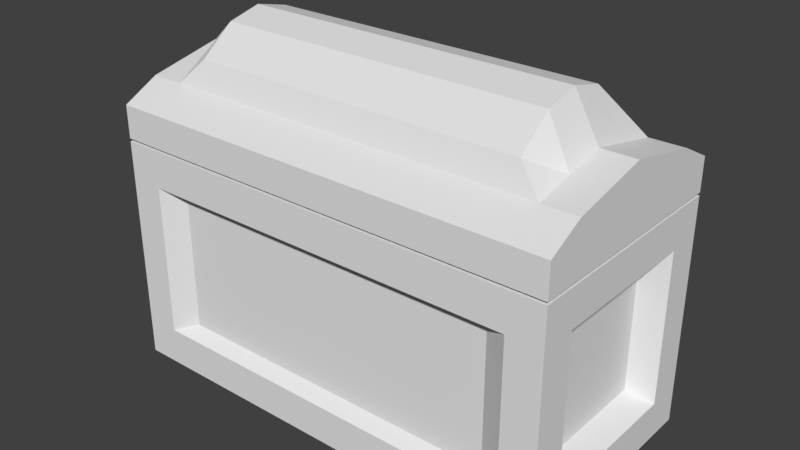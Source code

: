 # Source: chest.blend  (saved by Blender 2.77.0; exported with 4.5.12 LTS)
import bpy
from mathutils import Matrix  # noqa: F401  (used for matrix-valued properties, if any)

bpy.ops.wm.read_factory_settings(use_empty=True)
scene = bpy.context.scene
scene.name = 'Scene'

# ---- collections
col_collection_1 = bpy.data.collections.new('Collection 1'); scene.collection.children.link(col_collection_1)

# ---- materials (node trees are filled in below, after node groups)
mat_material_001 = bpy.data.materials.new('Material.001')
mat_material_001.alpha_threshold = 0.0
mat_material_001.use_transparent_shadow = False
mat_material_001.roughness = 0.5
mat_material_000 = bpy.data.materials.new('Material.000')
mat_material_000.alpha_threshold = 0.0
mat_material_000.use_transparent_shadow = False
mat_material_000.roughness = 0.5

# ---- material node trees

# ---- world
world_world = bpy.data.worlds.new('World'); scene.world = world_world
world_world.color = (0.05088, 0.05088, 0.05088)
world_world.use_sun_shadow = False
world_world.sun_shadow_jitter_overblur = 0.0
world_world.cycles.sampling_method = 'MANUAL'

# ---- meshes
me_cube_001 = bpy.data.meshes.new('Cube.001')
me_cube_001.from_pydata([(-0.9943, -0.3377, 0.2192), (-1.118, -0.5624, 1.112), (-0.9943, 0.3377, 0.2192), (-0.9943, 0.3377, 0.8808), (0.9943, -0.3377, 0.2192), (0.9943, -0.3377, 0.8808), (0.9943, 0.3377, 0.2192), (0.9943, 0.3377, 0.8808), (-1.118, 0.5624, -0.01243), (-1.118, -0.5624, -0.01243), (-0.9943, -0.3377, 0.8808), (-1.118, 0.5624, 1.112), (0.8305, 0.3377, 0.05), (0.8305, 0.3377, 1.05), (1.118, -0.5624, -0.01243), (1.118, -0.5624, 1.112), (-0.8305, -0.5, 0.2192), (-0.8305, -0.5, 0.8808), (-0.8305, 0.5, 0.8808), (-0.8305, 0.5, 0.2192), (1.118, 0.5624, -0.01243), (-0.8305, 0.3377, 0.05), (-0.8305, 0.3377, 1.05), (1.118, 0.5624, 1.112), (0.8305, 0.5, 0.8808), (0.8305, 0.5, 0.2192), (0.8305, -0.5, 0.8808), (0.8305, -0.5, 0.2192), (-0.8305, -0.3377, 0.05), (0.8305, -0.3377, 0.05), (0.8305, -0.3377, 1.05), (-0.8305, -0.3377, 1.05), (-1.118, 0.3855, -0.01243), (-1.118, -0.3855, -0.01243), (-1.118, -0.5624, 0.1722), (-1.118, -0.5624, 0.9278), (-1.118, -0.3855, 1.112), (-1.118, 0.3855, 1.112), (-1.118, 0.5624, 0.9278), (-1.118, 0.5624, 0.1722), (1.118, 0.5624, 0.9278), (1.118, 0.5624, 0.1722), (1.118, -0.3855, -0.01243), (1.118, 0.3855, -0.01243), (1.118, 0.3855, 1.112), (1.118, -0.3855, 1.112), (1.118, -0.5624, 0.9278), (1.118, -0.5624, 0.1722), (-0.9494, -0.5624, -0.01243), (-0.9494, 0.5624, -0.01243), (-0.9494, 0.5624, 1.112), (-0.9494, -0.5624, 1.112), (0.9494, 0.5624, -0.01243), (0.9494, 0.5624, 1.112), (0.9494, -0.5624, -0.01243), (0.9494, -0.5624, 1.112), (-1.118, 0.3855, 0.1722), (-1.118, -0.3855, 0.1722), (-1.118, -0.3855, 0.9278), (-1.118, 0.3855, 0.9278), (0.9494, 0.5624, 0.1722), (-0.9494, 0.5624, 0.1722), (-0.9494, 0.5624, 0.9278), (0.9494, 0.5624, 0.9278), (1.118, -0.3855, 0.1722), (1.118, 0.3855, 0.1722), (1.118, 0.3855, 0.9278), (1.118, -0.3855, 0.9278), (-0.9494, -0.5624, 0.1722), (0.9494, -0.5624, 0.1722), (0.9494, -0.5624, 0.9278), (-0.9494, -0.5624, 0.9278), (0.9494, 0.3855, -0.01243), (-0.9494, 0.3855, -0.01243), (-0.9494, 0.3855, 1.112), (0.9494, 0.3855, 1.112), (-0.9494, -0.3855, -0.01243), (0.9494, -0.3855, -0.01243), (0.9494, -0.3855, 1.112), (-0.9494, -0.3855, 1.112), (0.8305, 0.3377, 0.05), (-0.8305, 0.5, 0.2192), (-0.8305, 0.3377, 0.05), (0.8305, 0.5, 0.2192), (0.8305, -0.3377, 0.05), (-0.9494, 0.5624, -0.01243), (0.9494, 0.5624, -0.01243), (0.9494, 0.5624, 0.1722), (-0.9494, 0.5624, 0.1722), (0.9494, 0.3855, -0.01243), (-0.9494, 0.3855, -0.01243)], [], [(0, 10, 3, 2), (19, 18, 24, 25), (6, 7, 5, 4), (27, 26, 17, 16), (21, 12, 29, 28), (13, 22, 31, 30), (57, 56, 32, 33), (59, 58, 36, 37), (61, 60, 52, 49), (63, 62, 50, 53), (65, 64, 42, 43), (67, 66, 44, 45), (69, 68, 48, 54), (71, 70, 55, 51), (58, 57, 34, 35), (56, 59, 38, 39), (72, 73, 49, 52), (74, 75, 53, 50), (66, 65, 41, 40), (64, 67, 46, 47), (76, 77, 54, 48), (78, 79, 51, 55), (57, 33, 9, 34), (32, 56, 39, 8), (59, 37, 11, 38), (36, 58, 35, 1), (65, 43, 20, 41), (44, 66, 40, 23), (42, 64, 47, 14), (67, 45, 15, 46), (73, 76, 33, 32), (68, 71, 35, 34), (79, 74, 37, 36), (62, 61, 39, 38), (60, 63, 40, 41), (77, 72, 43, 42), (75, 78, 45, 44), (70, 69, 47, 46), (48, 68, 34, 9), (61, 49, 8, 39), (50, 62, 38, 11), (71, 51, 1, 35), (52, 60, 41, 20), (63, 53, 23, 40), (69, 54, 14, 47), (55, 70, 46, 15), (72, 52, 20, 43), (49, 73, 32, 8), (74, 50, 11, 37), (53, 75, 44, 23), (76, 48, 9, 33), (54, 77, 42, 14), (78, 55, 15, 45), (51, 79, 36, 1), (0, 2, 56, 57), (3, 10, 58, 59), (19, 25, 60, 61), (24, 18, 62, 63), (6, 4, 64, 65), (5, 7, 66, 67), (27, 16, 68, 69), (17, 26, 70, 71), (10, 0, 57, 58), (2, 3, 59, 56), (12, 21, 73, 72), (22, 13, 75, 74), (7, 6, 65, 66), (4, 5, 67, 64), (28, 29, 77, 76), (30, 31, 79, 78), (21, 28, 76, 73), (16, 17, 71, 68), (31, 22, 74, 79), (18, 19, 61, 62), (25, 24, 63, 60), (29, 12, 72, 77), (13, 30, 78, 75), (26, 27, 69, 70), (61, 60, 87, 88), (12, 29, 84, 80), (21, 12, 80, 82), (72, 73, 90, 89), (52, 49, 85, 86), (25, 19, 81, 83), (72, 12, 80, 89)])
_uv = me_cube_001.uv_layers.new(name='UVMap')
_uv.uv.foreach_set('vector', [0.8731, 0.1288, 0.7507, 0.1288, 0.7507, 0.07875, 0.8731, 0.07875, 0.5827, 0.3792, 0.4601, 0.3792, 0.4601, 0.1412, 0.5827, 0.1412, 0.8731, 0.2576, 0.7507, 0.2576, 0.7507, 0.1288, 0.8731, 0.1288, 0.2512, 0.1412, 0.3738, 0.1412, 0.3738, 0.3792, 0.2512, 0.3792, 0.2502, 0.3716, 0.2502, 0.1337, 0.3753, 0.1337, 0.3753, 0.3716, 0.1668, 0.1586, 0.1668, 0.3319, 0.04165, 0.3319, 0.04165, 0.1586, 0.7994, 0.8217, 0.7994, 0.6747, 0.8335, 0.6747, 0.8335, 0.8217, 0.6596, 0.6747, 0.6596, 0.8217, 0.6254, 0.8217, 0.6254, 0.6747, 0.5912, 0.8208, 0.5912, 0.569, 0.6254, 0.569, 0.6254, 0.8208, 0.4512, 0.569, 0.4512, 0.8208, 0.4169, 0.8208, 0.4169, 0.569, 0.7994, 0.7805, 0.7994, 0.6335, 0.8335, 0.6335, 0.8335, 0.7805, 0.6596, 0.6398, 0.6596, 0.7868, 0.6254, 0.7868, 0.6254, 0.6398, 0.2427, 0.569, 0.2427, 0.8208, 0.2085, 0.8208, 0.2085, 0.569, 0.3827, 0.8208, 0.3827, 0.569, 0.4169, 0.569, 0.4169, 0.8208, 0.6596, 0.8217, 0.7994, 0.8217, 0.7994, 0.8554, 0.6596, 0.8554, 0.7994, 0.6747, 0.6596, 0.6747, 0.6596, 0.641, 0.7994, 0.641, 0.2413, 0.5961, 0.2413, 0.9297, 0.2085, 0.9297, 0.2085, 0.5961, 0.1757, 0.8208, 0.1757, 0.6021, 0.2085, 0.6021, 0.2085, 0.8208, 0.6596, 0.6072, 0.7994, 0.6072, 0.7994, 0.641, 0.6596, 0.641, 0.7994, 0.9406, 0.6596, 0.9406, 0.6596, 0.9068, 0.7994, 0.9068, 0.3842, 0.9297, 0.3842, 0.5961, 0.417, 0.5961, 0.417, 0.9297, 0.03279, 0.6021, 0.03279, 0.8208, 4.419e-08, 0.8208, 0.0, 0.6021, 0.7994, 0.8217, 0.8335, 0.8217, 0.8335, 0.8554, 0.7994, 0.8554, 0.8335, 0.6747, 0.7994, 0.6747, 0.7994, 0.641, 0.8335, 0.641, 0.6596, 0.6747, 0.6254, 0.6747, 0.6254, 0.641, 0.6596, 0.641, 0.6254, 0.8217, 0.6596, 0.8217, 0.6596, 0.8554, 0.6254, 0.8554, 0.7994, 0.6072, 0.8335, 0.6072, 0.8335, 0.641, 0.7994, 0.641, 0.6254, 0.6072, 0.6596, 0.6072, 0.6596, 0.641, 0.6254, 0.641, 0.8335, 0.9406, 0.7994, 0.9406, 0.7994, 0.9068, 0.8335, 0.9068, 0.6596, 0.9406, 0.6254, 0.9406, 0.6254, 0.9068, 0.6596, 0.9068, 0.2413, 0.6573, 0.3842, 0.6573, 0.3842, 0.6895, 0.2413, 0.6895, 0.2427, 0.8208, 0.3827, 0.8208, 0.3827, 0.853, 0.2427, 0.853, 0.03279, 0.8208, 0.1757, 0.8208, 0.1757, 0.853, 0.03279, 0.853, 0.4512, 0.8208, 0.5912, 0.8208, 0.5912, 0.853, 0.4512, 0.853, 0.5912, 0.9391, 0.4512, 0.9391, 0.4512, 0.9068, 0.5912, 0.9068, 0.3842, 0.585, 0.2413, 0.585, 0.2413, 0.5528, 0.3842, 0.5528, 0.1757, 0.7217, 0.03279, 0.7217, 0.03279, 0.6895, 0.1757, 0.6895, 0.3827, 0.9391, 0.2427, 0.9391, 0.2427, 0.9068, 0.3827, 0.9068, 0.2085, 0.8208, 0.2427, 0.8208, 0.2427, 0.853, 0.2085, 0.853, 0.5912, 0.8208, 0.6254, 0.8208, 0.6254, 0.853, 0.5912, 0.853, 0.4169, 0.8208, 0.4512, 0.8208, 0.4512, 0.853, 0.4169, 0.853, 0.3827, 0.8208, 0.4169, 0.8208, 0.4169, 0.853, 0.3827, 0.853, 0.6254, 0.9391, 0.5912, 0.9391, 0.5912, 0.9068, 0.6254, 0.9068, 0.4512, 0.9391, 0.4169, 0.9391, 0.4169, 0.9068, 0.4512, 0.9068, 0.2427, 0.9391, 0.2085, 0.9391, 0.2085, 0.9068, 0.2427, 0.9068, 0.4169, 0.9391, 0.3827, 0.9391, 0.3827, 0.9068, 0.4169, 0.9068, 0.2413, 0.7724, 0.2085, 0.7724, 0.2085, 0.7402, 0.2413, 0.7402, 0.2085, 0.8746, 0.2413, 0.8746, 0.2413, 0.9068, 0.2085, 0.9068, 0.1757, 0.8208, 0.2085, 0.8208, 0.2085, 0.853, 0.1757, 0.853, 0.2085, 0.9391, 0.1757, 0.9391, 0.1757, 0.9068, 0.2085, 0.9068, 0.3842, 0.8746, 0.417, 0.8746, 0.417, 0.9068, 0.3842, 0.9068, 0.417, 0.7724, 0.3842, 0.7724, 0.3842, 0.7402, 0.417, 0.7402, 0.03279, 0.9391, 0.0, 0.9391, 0.0, 0.9068, 0.03279, 0.9068, 4.419e-08, 0.8208, 0.03279, 0.8208, 0.03279, 0.853, 4.419e-08, 0.853, 0.04603, 0.6621, 0.04603, 0.7909, 0.02301, 0.8, 0.02301, 0.653, 0.06904, 0.6621, 0.06904, 0.7909, 0.04603, 0.8, 0.04603, 0.653, 0.9555, 0.8777, 0.9555, 0.6397, 0.9671, 0.6171, 0.9671, 0.9003, 0.9541, 0.6322, 0.9541, 0.8701, 0.9425, 0.8928, 0.9425, 0.6095, 0.02301, 0.6038, 0.02301, 0.7326, 0.0, 0.7417, 0.0, 0.5947, 0.09206, 0.6038, 0.09206, 0.7326, 0.06904, 0.7417, 0.06904, 0.5947, 0.9657, 0.8622, 0.9657, 0.6243, 0.9772, 0.6016, 0.9772, 0.8849, 0.9541, 0.8622, 0.9541, 0.6243, 0.9657, 0.6016, 0.9657, 0.8849, 0.1151, 0.6617, 0.1151, 0.7878, 0.09206, 0.797, 0.09206, 0.653, 0.1381, 0.6621, 0.1381, 0.7882, 0.1151, 0.797, 0.1151, 0.653, 0.9308, 0.8764, 0.9308, 0.6385, 0.9425, 0.6158, 0.9425, 0.8991, 0.9898, 0.5925, 0.9898, 0.7658, 0.9785, 0.7885, 0.9785, 0.5698, 0.1611, 0.6035, 0.1611, 0.7296, 0.1381, 0.7387, 0.1381, 0.5947, 0.1611, 0.7296, 0.1611, 0.6035, 0.1841, 0.5947, 0.1841, 0.7387, 0.919, 0.8764, 0.919, 0.6385, 0.9308, 0.6158, 0.9308, 0.8991, 0.9785, 0.5925, 0.9785, 0.7658, 0.9671, 0.7885, 0.9671, 0.5698, 0.2502, 0.7527, 0.3753, 0.7527, 0.3842, 0.7754, 0.2413, 0.7754, 0.2512, 0.902, 0.3738, 0.902, 0.3827, 0.9247, 0.2427, 0.9247, 0.04165, 0.7981, 0.1668, 0.7981, 0.1757, 0.8208, 0.03279, 0.8208, 0.4601, 0.9099, 0.5827, 0.9099, 0.5912, 0.9326, 0.4512, 0.9326, 0.5827, 0.672, 0.4601, 0.672, 0.4512, 0.6493, 0.5912, 0.6493, 0.3753, 0.7258, 0.2502, 0.7258, 0.2413, 0.7031, 0.3842, 0.7031, 0.1668, 0.6247, 0.04165, 0.6247, 0.03279, 0.6021, 0.1757, 0.6021, 0.3738, 0.6641, 0.2512, 0.6641, 0.2427, 0.6414, 0.3827, 0.6414, 0.5912, 0.8208, 0.5912, 0.6021, 0.5912, 0.6021, 0.5912, 0.8208, 0.2502, 0.6077, 0.3753, 0.6077, 0.3753, 0.6077, 0.2502, 0.6077, 0.2502, 0.3716, 0.2502, 0.1337, 0.2502, 0.1337, 0.2502, 0.3716, 0.2413, 0.111, 0.2413, 0.3943, 0.2413, 0.3943, 0.2413, 0.111, 0.6254, 0.6021, 0.6254, 0.8208, 0.6254, 0.8208, 0.6254, 0.6021, 0.5827, 0.6247, 0.5827, 0.7981, 0.5827, 0.7981, 0.5827, 0.6247, 0.9425, 0.362, 0.9308, 0.3393, 0.9308, 0.3393, 0.9425, 0.362])
me_cube_001.materials.append(mat_material_001)
me_cube_001.use_remesh_preserve_volume = False
me_cube_001.use_remesh_preserve_attributes = False
me_cube_001.use_mirror_vertex_groups = False
me_cube_001.update()
me_cube_000 = bpy.data.meshes.new('Cube.000')
me_cube_000.from_pydata([(-1.108, 7.272e-06, -0.005974), (-1.108, -1.125, -0.005974), (0.8408, -0.9001, 0.05646), (1.129, 7.272e-06, -0.005974), (-0.8201, -0.9001, 0.05646), (1.129, -1.125, -0.005974), (0.8408, -0.2247, 0.05646), (-0.8201, -0.2247, 0.05646), (-1.108, -0.1769, -0.005974), (-1.108, -0.9479, -0.005974), (1.129, -0.9479, -0.005974), (1.129, -0.1769, -0.005974), (-0.9391, -1.125, -0.005974), (-0.9391, 7.272e-06, -0.005974), (0.9597, -1.125, -0.005974), (0.9597, 7.272e-06, -0.005974), (-0.9391, -0.9479, -0.005974), (0.9597, -0.9479, -0.005974), (0.9597, -0.1769, -0.005974), (-0.9391, -0.1769, -0.005974), (-1.108, -0.1769, 0.2473), (-1.108, -0.9479, 0.2473), (-0.9391, -1.125, 0.1557), (0.9597, -1.125, 0.1557), (1.129, -0.9479, 0.2473), (1.129, -0.1769, 0.2473), (0.9597, 7.272e-06, 0.1557), (-0.9391, 7.272e-06, 0.1557), (-0.9391, -0.9479, 0.2473), (0.9597, -0.9479, 0.2473), (0.9597, -0.1769, 0.2473), (-0.9391, -0.1769, 0.2473), (-1.108, -1.125, 0.1557), (1.129, -1.125, 0.1557), (1.129, 7.272e-06, 0.1557), (-1.108, 7.272e-06, 0.1557), (-0.8201, -0.9001, 0.37), (0.8408, -0.9001, 0.37), (0.8408, -0.2247, 0.37), (-0.8201, -0.2247, 0.37), (-1.108, -0.5624, -0.005974), (1.129, -0.5624, -0.005974), (-0.9391, -0.5624, -0.005974), (0.9597, -0.5624, -0.005974), (-0.8201, -0.5624, 0.05646), (0.8408, -0.5624, 0.05646), (-1.108, -0.5624, 0.3293), (1.129, -0.5624, 0.3293), (-0.9391, -0.5624, 0.3293), (0.9597, -0.5624, 0.3293), (-0.8201, -0.5624, 0.5436), (0.8408, -0.5624, 0.5436), (1.129, -0.3697, -0.005974), (0.9597, -0.3697, -0.005974), (0.8408, -0.3936, 0.05646), (1.129, -0.3697, 0.2883), (0.9597, -0.3697, 0.2883), (0.8408, -0.3936, 0.5025), (-1.108, -0.3697, -0.005974), (-0.9391, -0.3697, -0.005974), (-0.8201, -0.3936, 0.05646), (-1.108, -0.3697, 0.2883), (-0.9391, -0.3697, 0.2883), (-0.8201, -0.3936, 0.5025), (-1.108, -0.7552, -0.005974), (-0.9391, -0.7552, -0.005974), (-0.8201, -0.7313, 0.05646), (-1.108, -0.7552, 0.2883), (-0.9391, -0.7552, 0.2883), (-0.8201, -0.7313, 0.5025), (1.129, -0.7552, -0.005974), (0.9597, -0.7552, -0.005974), (0.8408, -0.7313, 0.05646), (1.129, -0.7552, 0.2883), (0.9597, -0.7552, 0.2883), (0.8408, -0.7313, 0.5025)], [], [(54, 60, 7, 6), (16, 17, 14, 12), (18, 19, 13, 15), (65, 16, 9, 64), (53, 18, 11, 52), (16, 12, 1, 9), (14, 17, 10, 5), (18, 15, 3, 11), (13, 19, 8, 0), (4, 2, 17, 16), (6, 7, 19, 18), (66, 4, 16, 65), (54, 6, 18, 53), (57, 38, 39, 63), (28, 22, 23, 29), (30, 26, 27, 31), (68, 67, 21, 28), (56, 55, 25, 30), (28, 21, 32, 22), (23, 33, 24, 29), (30, 25, 34, 26), (27, 35, 20, 31), (36, 28, 29, 37), (38, 30, 31, 39), (69, 68, 28, 36), (57, 56, 30, 38), (58, 61, 20, 8), (10, 24, 33, 5), (0, 35, 27, 13), (14, 23, 22, 12), (3, 34, 25, 11), (5, 33, 23, 14), (70, 73, 24, 10), (8, 20, 35, 0), (15, 26, 34, 3), (1, 32, 21, 9), (13, 27, 26, 15), (12, 22, 32, 1), (52, 55, 47, 41), (64, 67, 46, 40), (75, 74, 49, 51), (63, 62, 48, 50), (74, 73, 47, 49), (62, 61, 46, 48), (75, 51, 50, 69), (72, 45, 43, 71), (60, 44, 42, 59), (71, 43, 41, 70), (59, 42, 40, 58), (72, 66, 44, 45), (19, 59, 58, 8), (7, 60, 59, 19), (31, 20, 61, 62), (39, 31, 62, 63), (11, 25, 55, 52), (40, 46, 61, 58), (51, 49, 56, 57), (49, 47, 55, 56), (51, 57, 63, 50), (45, 54, 53, 43), (43, 53, 52, 41), (45, 44, 60, 54), (2, 4, 66, 72), (17, 71, 70, 10), (2, 72, 71, 17), (37, 75, 69, 36), (29, 24, 73, 74), (37, 29, 74, 75), (9, 21, 67, 64), (41, 47, 73, 70), (50, 48, 68, 69), (48, 46, 67, 68), (44, 66, 65, 42), (42, 65, 64, 40)])
_uv = me_cube_000.uv_layers.new(name='UVMap')
_uv.uv.foreach_set('vector', [0.5525, 0.1337, 0.5525, 0.3716, 0.5838, 0.3716, 0.5838, 0.1337, 0.4498, 0.8667, 0.4498, 0.5835, 0.417, 0.5835, 0.417, 0.8667, 0.5927, 0.6386, 0.5927, 0.9219, 0.6255, 0.9219, 0.6255, 0.6386, 0.4855, 0.6573, 0.4498, 0.6573, 0.4498, 0.6895, 0.4855, 0.6895, 0.557, 0.585, 0.5927, 0.585, 0.5927, 0.5528, 0.557, 0.5528, 0.4498, 0.8746, 0.417, 0.8746, 0.417, 0.9068, 0.4498, 0.9068, 0.417, 0.7724, 0.4498, 0.7724, 0.4498, 0.7402, 0.417, 0.7402, 0.5927, 0.7724, 0.6255, 0.7724, 0.6255, 0.7402, 0.5927, 0.7402, 0.6255, 0.8746, 0.5927, 0.8746, 0.5927, 0.9068, 0.6255, 0.9068, 0.9886, 0.1014, 0.9886, 0.3393, 1.0, 0.362, 1.0, 0.07875, 0.9772, 0.1014, 0.9772, 0.3393, 0.9886, 0.362, 0.9886, 0.07875, 0.4899, 0.3716, 0.4586, 0.3716, 0.4498, 0.3943, 0.4855, 0.3943, 0.5525, 0.1337, 0.5838, 0.1337, 0.5927, 0.111, 0.557, 0.111, 0.6568, 0.07875, 0.6255, 0.07875, 0.6255, 0.3167, 0.6568, 0.3167, 0.1757, 0.9297, 0.2085, 0.9297, 0.2085, 0.5961, 0.1757, 0.5961, 0.03279, 0.5961, 0.0, 0.5961, 6.629e-08, 0.9297, 0.03279, 0.9297, 0.14, 0.6573, 0.14, 0.6895, 0.1757, 0.6895, 0.1757, 0.6573, 0.06852, 0.585, 0.06852, 0.5528, 0.03279, 0.5528, 0.03279, 0.585, 0.1757, 0.8746, 0.1757, 0.9068, 0.2085, 0.9068, 0.2085, 0.8746, 0.2085, 0.7724, 0.2085, 0.7402, 0.1757, 0.7402, 0.1757, 0.7724, 0.03279, 0.7724, 0.03279, 0.7402, 0.0, 0.7402, 0.0, 0.7724, 6.629e-08, 0.8746, 6.629e-08, 0.9068, 0.03279, 0.9068, 0.03279, 0.8746, 0.8731, 0.8622, 0.8961, 0.8849, 0.8961, 0.6016, 0.8731, 0.6243, 0.8961, 0.8622, 0.919, 0.8849, 0.919, 0.6016, 0.8961, 0.6243, 0.7583, 0.8217, 0.7992, 0.8172, 0.8068, 0.7804, 0.7828, 0.7895, 0.8144, 0.8217, 0.8553, 0.8172, 0.8629, 0.7804, 0.8389, 0.7895, 0.8956, 0.5705, 0.8411, 0.5705, 0.8487, 0.6072, 0.8956, 0.6072, 0.8956, 0.8217, 0.8487, 0.8217, 0.8657, 0.8554, 0.8956, 0.8554, 0.8956, 0.853, 0.9256, 0.853, 0.9256, 0.8208, 0.8956, 0.8208, 0.9555, 0.569, 0.9256, 0.569, 0.9256, 0.8208, 0.9555, 0.8208, 0.8956, 0.641, 0.8657, 0.641, 0.8487, 0.6747, 0.8956, 0.6747, 0.9555, 0.9068, 0.9256, 0.9068, 0.9256, 0.9391, 0.9555, 0.9391, 0.8956, 0.7849, 0.8411, 0.7849, 0.8487, 0.8217, 0.8956, 0.8217, 0.8956, 0.6072, 0.8487, 0.6072, 0.8657, 0.641, 0.8956, 0.641, 0.8956, 0.9391, 0.9256, 0.9391, 0.9256, 0.9068, 0.8956, 0.9068, 0.8956, 0.9068, 0.8657, 0.9068, 0.8487, 0.9406, 0.8956, 0.9406, 0.8956, 0.8208, 0.9256, 0.8208, 0.9256, 0.569, 0.8956, 0.569, 0.9555, 0.8208, 0.9256, 0.8208, 0.9256, 0.853, 0.9555, 0.853, 0.8956, 0.7114, 0.8411, 0.7114, 0.8335, 0.7482, 0.8956, 0.7482, 0.8956, 0.6072, 0.8411, 0.6072, 0.8335, 0.644, 0.8956, 0.644, 0.8144, 0.8861, 0.8553, 0.8907, 0.8477, 0.8539, 0.8068, 0.8539, 0.7583, 0.8861, 0.7992, 0.8907, 0.7916, 0.8539, 0.7507, 0.8539, 0.14, 0.585, 0.14, 0.5528, 0.1042, 0.5528, 0.1042, 0.585, 0.06852, 0.6573, 0.06852, 0.6895, 0.1042, 0.6895, 0.1042, 0.6573, 0.7194, 0.07875, 0.6881, 0.07875, 0.6881, 0.3167, 0.7194, 0.3167, 0.4899, 0.1337, 0.5212, 0.1337, 0.5212, 0.111, 0.4855, 0.111, 0.5525, 0.3716, 0.5212, 0.3716, 0.5212, 0.3943, 0.557, 0.3943, 0.4855, 0.585, 0.5212, 0.585, 0.5212, 0.5528, 0.4855, 0.5528, 0.557, 0.6573, 0.5212, 0.6573, 0.5212, 0.6895, 0.557, 0.6895, 0.4899, 0.1337, 0.4899, 0.3716, 0.5212, 0.3716, 0.5212, 0.1337, 0.5927, 0.6573, 0.557, 0.6573, 0.557, 0.6895, 0.5927, 0.6895, 0.5838, 0.3716, 0.5525, 0.3716, 0.557, 0.3943, 0.5927, 0.3943, 0.03279, 0.6573, 0.03279, 0.6895, 0.06852, 0.6895, 0.06852, 0.6573, 0.7828, 0.9183, 0.8068, 0.9274, 0.7992, 0.8907, 0.7583, 0.8861, 0.8956, 0.6747, 0.8487, 0.6747, 0.8411, 0.7114, 0.8956, 0.7114, 0.8956, 0.644, 0.8335, 0.644, 0.8411, 0.5705, 0.8956, 0.5705, 0.8068, 0.8539, 0.8477, 0.8539, 0.8553, 0.8172, 0.8144, 0.8217, 0.1042, 0.585, 0.1042, 0.5528, 0.06852, 0.5528, 0.06852, 0.585, 0.6881, 0.07875, 0.6568, 0.07875, 0.6568, 0.3167, 0.6881, 0.3167, 0.5212, 0.1337, 0.5525, 0.1337, 0.557, 0.111, 0.5212, 0.111, 0.5212, 0.585, 0.557, 0.585, 0.557, 0.5528, 0.5212, 0.5528, 0.5212, 0.1337, 0.5212, 0.3716, 0.5525, 0.3716, 0.5525, 0.1337, 0.4586, 0.1337, 0.4586, 0.3716, 0.4899, 0.3716, 0.4899, 0.1337, 0.4498, 0.585, 0.4855, 0.585, 0.4855, 0.5528, 0.4498, 0.5528, 0.4586, 0.1337, 0.4899, 0.1337, 0.4855, 0.111, 0.4498, 0.111, 0.7507, 0.07875, 0.7194, 0.07875, 0.7194, 0.3167, 0.7507, 0.3167, 0.1757, 0.585, 0.1757, 0.5528, 0.14, 0.5528, 0.14, 0.585, 0.8389, 0.9183, 0.8629, 0.9274, 0.8553, 0.8907, 0.8144, 0.8861, 0.8956, 0.5705, 0.8487, 0.5705, 0.8411, 0.6072, 0.8956, 0.6072, 0.8956, 0.7482, 0.8335, 0.7482, 0.8411, 0.7849, 0.8956, 0.7849, 0.7507, 0.8539, 0.7916, 0.8539, 0.7992, 0.8172, 0.7583, 0.8217, 0.1042, 0.6573, 0.1042, 0.6895, 0.14, 0.6895, 0.14, 0.6573, 0.5212, 0.3716, 0.4899, 0.3716, 0.4855, 0.3943, 0.5212, 0.3943, 0.5212, 0.6573, 0.4855, 0.6573, 0.4855, 0.6895, 0.5212, 0.6895])
me_cube_000.materials.append(mat_material_000)
me_cube_000.use_remesh_preserve_volume = False
me_cube_000.use_remesh_preserve_attributes = False
me_cube_000.use_mirror_vertex_groups = False
me_cube_000.update()

# ---- objects
ob_chest = bpy.data.objects.new('Chest', me_cube_001)
ob_chest_top = bpy.data.objects.new('Chest Top', me_cube_000)

# ---- transforms, parenting, visibility, modifiers, constraints
ob_chest.location = (0.0, 0.0, 7.81e-08)
ob_chest.lineart.crease_threshold = 0.0
_vg = ob_chest.vertex_groups.new(name='Bone')
_vg.add([0, 1, 2, 3, 4, 5, 6, 7, 8, 9, 10, 11, 12, 13, 14, 15, 16, 17, 18, 19, 20, 21, 22, 23, 24, 25, 26, 27, 28, 29, 30, 31, 32, 33, 34, 35, 36, 37, 38, 39, 40, 41, 42, 43, 44, 45, 46, 47, 48, 49, 50, 51, 52, 53, 54, 55, 56, 57, 58, 59, 60, 61, 62, 63, 64, 65, 66, 67, 68, 69, 70, 71, 72, 73, 74, 75, 76, 77, 78, 79, 80, 81, 82, 83, 84, 85, 86, 87, 88, 89, 90], 1.0, 'REPLACE')
_vg = ob_chest.vertex_groups.new(name='Bone.001')
_m = ob_chest.modifiers.new('Armature', 'ARMATURE')
ob_chest_top.location = (-0.01032, 0.5624, 1.132)
ob_chest_top.lineart.crease_threshold = 0.0
_vg = ob_chest_top.vertex_groups.new(name='Bone')
_vg.add([16, 17], 1.0, 'REPLACE')
_vg = ob_chest_top.vertex_groups.new(name='Bone.001')
_vg.add([0, 1, 2, 3, 4, 5, 6, 7, 8, 9, 10, 11, 12, 13, 14, 15, 16, 17, 18, 19, 20, 21, 22, 23, 24, 25, 26, 27, 28, 29, 30, 31, 32, 33, 34, 35, 36, 37, 38, 39, 40, 41, 42, 43, 44, 45, 46, 47, 48, 49, 50, 51, 52, 53, 54, 55, 56, 57, 58, 59, 60, 61, 62, 63, 64, 65, 66, 67, 68, 69, 70, 71, 72, 73, 74, 75], 1.0, 'REPLACE')
_m = ob_chest_top.modifiers.new('Armature', 'ARMATURE')

# ---- collection membership
col_collection_1.objects.link(ob_chest)
col_collection_1.objects.link(ob_chest_top)

# ---- scene / render settings (as saved in the file)
scene.frame_start = 1; scene.frame_end = 61; scene.frame_set(11)
scene.render.engine = 'BLENDER_EEVEE_NEXT'
scene.render.resolution_percentage = 50
scene.render.dither_intensity = 0.0
scene.cycles.use_denoising = False
scene.cycles.samples = 128
scene.cycles.sampling_pattern = 'TABULATED_SOBOL'
scene.cycles.light_sampling_threshold = 0.0
scene.cycles.use_adaptive_sampling = False
scene.cycles.use_light_tree = False
scene.cycles.blur_glossy = 0.0
scene.cycles.sample_clamp_indirect = 0.0
scene.view_settings.view_transform = 'Standard'
bpy.context.view_layer.update()

# ---- added for rendering (the .blend has no active camera and no usable light): camera, sun
cam_auto = bpy.data.cameras.new('AutoCamera')
cam_auto.lens = 50.0
cam_auto.sensor_width = 36.0
cam_auto.clip_end = 1000.0
ob_auto_camera = bpy.data.objects.new('AutoCamera', cam_auto)
scene.collection.objects.link(ob_auto_camera)
ob_auto_camera.location = (2.79381, -3.35257, 3.0665)
ob_auto_camera.rotation_euler = (1.09748, -7.21219e-08, 0.694738)
scene.camera = ob_auto_camera
light_auto_sun = bpy.data.lights.new('AutoSun', 'SUN')
light_auto_sun.energy = 3.0
light_auto_sun.angle = 0.0523599
ob_auto_sun = bpy.data.objects.new('AutoSun', light_auto_sun)
scene.collection.objects.link(ob_auto_sun)
ob_auto_sun.rotation_euler = (0.872665, 0.174533, 0.523599)
bpy.context.view_layer.update()
